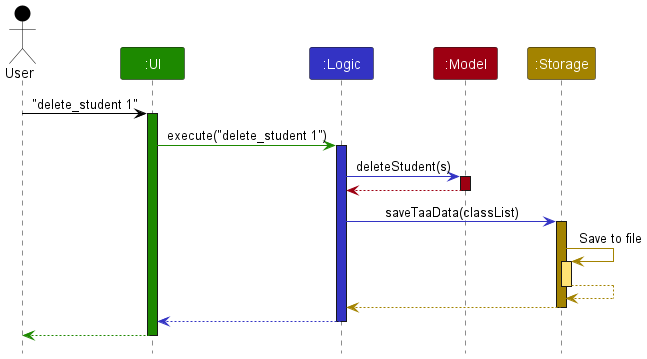

The diagram above was rendered by PlantUML. Its source (embedded in the PNG):
@startuml
!include style.puml

Actor User as user USER_COLOR
Participant ":UI" as ui UI_COLOR
Participant ":Logic" as logic LOGIC_COLOR
Participant ":Model" as model MODEL_COLOR
Participant ":Storage" as storage STORAGE_COLOR

user -[USER_COLOR]> ui : "delete_student 1"
activate ui UI_COLOR

ui -[UI_COLOR]> logic : execute("delete_student 1")
activate logic LOGIC_COLOR

logic -[LOGIC_COLOR]> model : deleteStudent(s)
activate model MODEL_COLOR

model -[MODEL_COLOR]-> logic
deactivate model

logic -[LOGIC_COLOR]> storage : saveTaaData(classList)
activate storage STORAGE_COLOR

storage -[STORAGE_COLOR]> storage : Save to file
activate storage STORAGE_COLOR_T1
storage --[STORAGE_COLOR]> storage
deactivate storage

storage --[STORAGE_COLOR]> logic
deactivate storage

logic --[LOGIC_COLOR]> ui
deactivate logic

ui--[UI_COLOR]> user
deactivate ui
@enduml